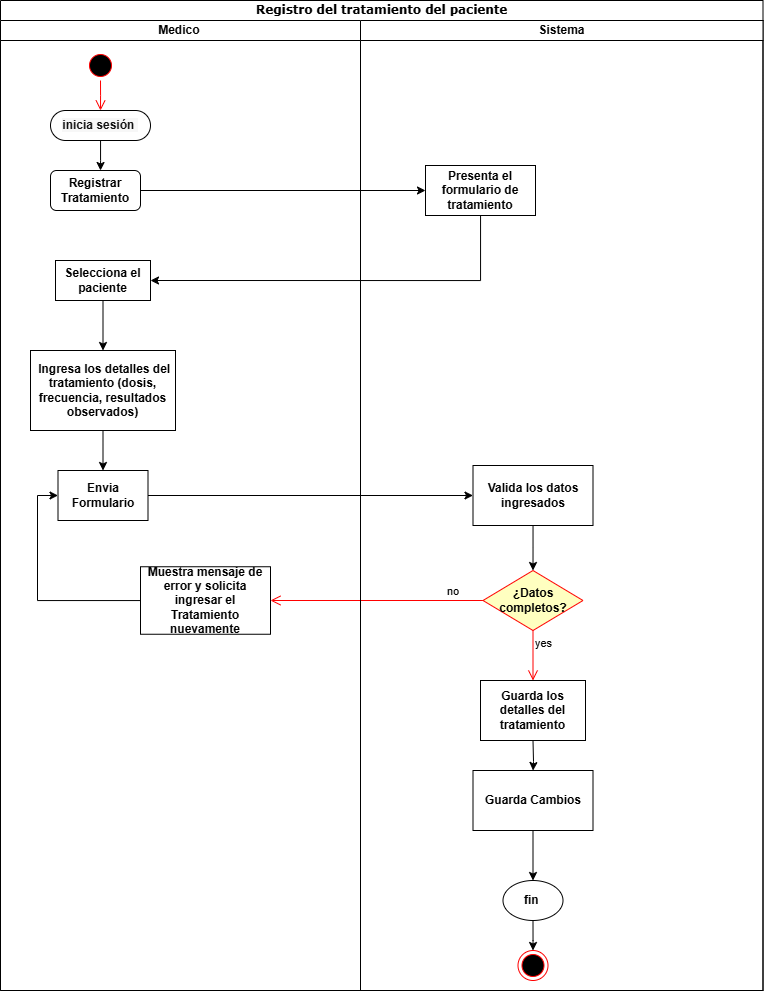

The diagram above was exported from draw.io. Its source (the exported page's mxGraphModel, read from the mxfile embedded in the PNG):
<mxGraphModel dx="613" dy="671" grid="1" gridSize="10" guides="1" tooltips="1" connect="1" arrows="1" fold="1" page="1" pageScale="1" pageWidth="850" pageHeight="1100" background="none" math="0" shadow="0">
  <root>
    <mxCell id="H--uQdwtmrMRxxv45_nn-0" />
    <mxCell id="H--uQdwtmrMRxxv45_nn-1" parent="H--uQdwtmrMRxxv45_nn-0" />
    <mxCell id="H--uQdwtmrMRxxv45_nn-2" value="Registro del tratamiento del paciente" style="swimlane;html=1;childLayout=stackLayout;startSize=20;rounded=0;shadow=0;comic=0;labelBackgroundColor=none;strokeWidth=1;fontFamily=Verdana;fontSize=12;align=center;" parent="H--uQdwtmrMRxxv45_nn-1" vertex="1">
      <mxGeometry x="120" y="50" width="762.5" height="990" as="geometry" />
    </mxCell>
    <mxCell id="euGcifxokYZkXpAtM7BH-1" style="edgeStyle=orthogonalEdgeStyle;rounded=0;orthogonalLoop=1;jettySize=auto;html=1;" parent="H--uQdwtmrMRxxv45_nn-2" source="H--uQdwtmrMRxxv45_nn-11" target="H--uQdwtmrMRxxv45_nn-21" edge="1">
      <mxGeometry relative="1" as="geometry" />
    </mxCell>
    <mxCell id="euGcifxokYZkXpAtM7BH-2" style="edgeStyle=orthogonalEdgeStyle;rounded=0;orthogonalLoop=1;jettySize=auto;html=1;entryX=1;entryY=0.5;entryDx=0;entryDy=0;" parent="H--uQdwtmrMRxxv45_nn-2" source="H--uQdwtmrMRxxv45_nn-21" target="H--uQdwtmrMRxxv45_nn-12" edge="1">
      <mxGeometry relative="1" as="geometry">
        <Array as="points">
          <mxPoint x="480" y="280" />
        </Array>
      </mxGeometry>
    </mxCell>
    <mxCell id="PSr17dvCXPnZ3eCO4Tq6-1" style="edgeStyle=orthogonalEdgeStyle;rounded=0;orthogonalLoop=1;jettySize=auto;html=1;" parent="H--uQdwtmrMRxxv45_nn-2" source="H--uQdwtmrMRxxv45_nn-14" target="H--uQdwtmrMRxxv45_nn-28" edge="1">
      <mxGeometry relative="1" as="geometry" />
    </mxCell>
    <mxCell id="o5XhE214u13PNeGl7ErP-6" value="no" style="edgeStyle=orthogonalEdgeStyle;html=1;align=left;verticalAlign=bottom;endArrow=open;endSize=8;strokeColor=#ff0000;rounded=0;entryX=1;entryY=0.5;entryDx=0;entryDy=0;" edge="1" source="o5XhE214u13PNeGl7ErP-5" parent="H--uQdwtmrMRxxv45_nn-2" target="H--uQdwtmrMRxxv45_nn-15">
      <mxGeometry x="-0.6471" relative="1" as="geometry">
        <mxPoint x="630" y="600" as="targetPoint" />
        <mxPoint as="offset" />
      </mxGeometry>
    </mxCell>
    <mxCell id="H--uQdwtmrMRxxv45_nn-5" value="Medico&amp;nbsp;" style="swimlane;html=1;startSize=20;" parent="H--uQdwtmrMRxxv45_nn-2" vertex="1">
      <mxGeometry y="20" width="360" height="970" as="geometry" />
    </mxCell>
    <mxCell id="H--uQdwtmrMRxxv45_nn-7" style="edgeStyle=orthogonalEdgeStyle;rounded=0;orthogonalLoop=1;jettySize=auto;html=1;" parent="H--uQdwtmrMRxxv45_nn-5" source="H--uQdwtmrMRxxv45_nn-8" edge="1">
      <mxGeometry relative="1" as="geometry">
        <mxPoint x="100" y="150" as="targetPoint" />
      </mxGeometry>
    </mxCell>
    <mxCell id="H--uQdwtmrMRxxv45_nn-8" value="&lt;div style=&quot;text-align: start;&quot;&gt;&lt;font face=&quot;Helvetica&quot; style=&quot;font-size: 12px;&quot; color=&quot;#111111&quot;&gt;&lt;span style=&quot;white-space-collapse: preserve; background-color: rgb(247, 247, 247);&quot;&gt;&lt;b style=&quot;&quot;&gt;inicia sesión &lt;/b&gt;&lt;/span&gt;&lt;/font&gt;&lt;/div&gt;" style="rounded=1;whiteSpace=wrap;html=1;shadow=0;comic=0;labelBackgroundColor=none;strokeWidth=1;fontFamily=Verdana;fontSize=12;align=center;arcSize=50;" parent="H--uQdwtmrMRxxv45_nn-5" vertex="1">
      <mxGeometry x="50" y="90" width="100" height="30" as="geometry" />
    </mxCell>
    <mxCell id="H--uQdwtmrMRxxv45_nn-11" value="&lt;b&gt;Registrar Tratamiento&lt;/b&gt;" style="rounded=1;whiteSpace=wrap;html=1;" parent="H--uQdwtmrMRxxv45_nn-5" vertex="1">
      <mxGeometry x="50" y="150" width="90" height="40" as="geometry" />
    </mxCell>
    <mxCell id="PSr17dvCXPnZ3eCO4Tq6-0" style="edgeStyle=orthogonalEdgeStyle;rounded=0;orthogonalLoop=1;jettySize=auto;html=1;entryX=0.5;entryY=0;entryDx=0;entryDy=0;" parent="H--uQdwtmrMRxxv45_nn-5" source="H--uQdwtmrMRxxv45_nn-13" target="H--uQdwtmrMRxxv45_nn-14" edge="1">
      <mxGeometry relative="1" as="geometry" />
    </mxCell>
    <mxCell id="H--uQdwtmrMRxxv45_nn-13" value="&lt;b&gt;&lt;font face=&quot;Helvetica&quot;&gt;&amp;nbsp;Ingresa los detalles del tratamiento (dosis, frecuencia, resultados observados)&lt;/font&gt;&lt;/b&gt;" style="whiteSpace=wrap;html=1;fontFamily=Verdana;rounded=0;shadow=0;comic=0;labelBackgroundColor=none;strokeWidth=1;arcSize=50;" parent="H--uQdwtmrMRxxv45_nn-5" vertex="1">
      <mxGeometry x="30" y="330" width="145" height="80" as="geometry" />
    </mxCell>
    <mxCell id="H--uQdwtmrMRxxv45_nn-14" value="&lt;b&gt;&lt;font face=&quot;Helvetica&quot;&gt;Envia Formulario&lt;/font&gt;&lt;/b&gt;" style="html=1;whiteSpace=wrap;" parent="H--uQdwtmrMRxxv45_nn-5" vertex="1">
      <mxGeometry x="57.5" y="450" width="90" height="50" as="geometry" />
    </mxCell>
    <mxCell id="o5XhE214u13PNeGl7ErP-8" style="edgeStyle=orthogonalEdgeStyle;rounded=0;orthogonalLoop=1;jettySize=auto;html=1;entryX=0;entryY=0.5;entryDx=0;entryDy=0;" edge="1" parent="H--uQdwtmrMRxxv45_nn-5" source="H--uQdwtmrMRxxv45_nn-15" target="H--uQdwtmrMRxxv45_nn-14">
      <mxGeometry relative="1" as="geometry">
        <Array as="points">
          <mxPoint x="37" y="580" />
          <mxPoint x="37" y="475" />
        </Array>
      </mxGeometry>
    </mxCell>
    <mxCell id="H--uQdwtmrMRxxv45_nn-15" value="&lt;b&gt;Muestra mensaje de error y solicita ingresar el Tratamiento nuevamente&lt;/b&gt;" style="html=1;whiteSpace=wrap;" parent="H--uQdwtmrMRxxv45_nn-5" vertex="1">
      <mxGeometry x="140" y="546.25" width="130" height="67.5" as="geometry" />
    </mxCell>
    <mxCell id="euGcifxokYZkXpAtM7BH-3" style="edgeStyle=orthogonalEdgeStyle;rounded=0;orthogonalLoop=1;jettySize=auto;html=1;entryX=0.5;entryY=0;entryDx=0;entryDy=0;" parent="H--uQdwtmrMRxxv45_nn-5" source="H--uQdwtmrMRxxv45_nn-12" target="H--uQdwtmrMRxxv45_nn-13" edge="1">
      <mxGeometry relative="1" as="geometry" />
    </mxCell>
    <mxCell id="H--uQdwtmrMRxxv45_nn-12" value="&lt;b&gt;&lt;font face=&quot;Helvetica&quot;&gt;Selecciona el paciente&lt;/font&gt;&lt;/b&gt;" style="whiteSpace=wrap;html=1;fontFamily=Verdana;rounded=0;shadow=0;comic=0;labelBackgroundColor=none;strokeWidth=1;arcSize=50;" parent="H--uQdwtmrMRxxv45_nn-5" vertex="1">
      <mxGeometry x="55" y="240" width="95" height="40" as="geometry" />
    </mxCell>
    <mxCell id="o5XhE214u13PNeGl7ErP-0" value="" style="ellipse;html=1;shape=startState;fillColor=#000000;strokeColor=#ff0000;" vertex="1" parent="H--uQdwtmrMRxxv45_nn-5">
      <mxGeometry x="85" y="30" width="30" height="30" as="geometry" />
    </mxCell>
    <mxCell id="o5XhE214u13PNeGl7ErP-1" value="" style="edgeStyle=orthogonalEdgeStyle;html=1;verticalAlign=bottom;endArrow=open;endSize=8;strokeColor=#ff0000;rounded=0;" edge="1" source="o5XhE214u13PNeGl7ErP-0" parent="H--uQdwtmrMRxxv45_nn-5">
      <mxGeometry relative="1" as="geometry">
        <mxPoint x="100" y="90" as="targetPoint" />
      </mxGeometry>
    </mxCell>
    <mxCell id="H--uQdwtmrMRxxv45_nn-20" value="Sistema" style="swimlane;html=1;startSize=20;" parent="H--uQdwtmrMRxxv45_nn-2" vertex="1">
      <mxGeometry x="360" y="20" width="402.5" height="970" as="geometry" />
    </mxCell>
    <mxCell id="H--uQdwtmrMRxxv45_nn-21" value="&lt;b&gt;&lt;font face=&quot;Helvetica&quot;&gt;Presenta el formulario de tratamiento&lt;/font&gt;&lt;/b&gt;" style="rounded=0;whiteSpace=wrap;html=1;shadow=0;comic=0;labelBackgroundColor=none;strokeWidth=1;fontFamily=Verdana;fontSize=12;align=center;arcSize=50;" parent="H--uQdwtmrMRxxv45_nn-20" vertex="1">
      <mxGeometry x="65" y="145" width="110" height="50" as="geometry" />
    </mxCell>
    <mxCell id="H--uQdwtmrMRxxv45_nn-27" value="" style="edgeStyle=orthogonalEdgeStyle;rounded=0;orthogonalLoop=1;jettySize=auto;html=1;" parent="H--uQdwtmrMRxxv45_nn-20" source="H--uQdwtmrMRxxv45_nn-28" edge="1">
      <mxGeometry relative="1" as="geometry">
        <mxPoint x="172.5" y="550" as="targetPoint" />
      </mxGeometry>
    </mxCell>
    <mxCell id="H--uQdwtmrMRxxv45_nn-28" value="&lt;b&gt;&lt;font face=&quot;Helvetica&quot;&gt;Valida los datos ingresados&lt;/font&gt;&lt;/b&gt;" style="whiteSpace=wrap;html=1;fontFamily=Verdana;rounded=0;shadow=0;comic=0;labelBackgroundColor=none;strokeWidth=1;arcSize=50;" parent="H--uQdwtmrMRxxv45_nn-20" vertex="1">
      <mxGeometry x="112.5" y="445" width="120" height="60" as="geometry" />
    </mxCell>
    <mxCell id="H--uQdwtmrMRxxv45_nn-33" value="&lt;b&gt;&lt;font face=&quot;Helvetica&quot;&gt;Guarda los detalles del tratamiento&lt;/font&gt;&lt;/b&gt;" style="whiteSpace=wrap;html=1;fontFamily=Verdana;rounded=0;shadow=0;comic=0;labelBackgroundColor=none;strokeWidth=1;arcSize=50;" parent="H--uQdwtmrMRxxv45_nn-20" vertex="1">
      <mxGeometry x="120" y="660" width="105" height="60" as="geometry" />
    </mxCell>
    <mxCell id="H--uQdwtmrMRxxv45_nn-36" value="" style="edgeStyle=orthogonalEdgeStyle;rounded=0;orthogonalLoop=1;jettySize=auto;html=1;" parent="H--uQdwtmrMRxxv45_nn-20" target="H--uQdwtmrMRxxv45_nn-39" edge="1">
      <mxGeometry relative="1" as="geometry">
        <mxPoint x="172.5" y="720" as="sourcePoint" />
      </mxGeometry>
    </mxCell>
    <mxCell id="H--uQdwtmrMRxxv45_nn-38" style="edgeStyle=orthogonalEdgeStyle;rounded=0;orthogonalLoop=1;jettySize=auto;html=1;entryX=0.5;entryY=0;entryDx=0;entryDy=0;" parent="H--uQdwtmrMRxxv45_nn-20" source="H--uQdwtmrMRxxv45_nn-39" target="H--uQdwtmrMRxxv45_nn-41" edge="1">
      <mxGeometry relative="1" as="geometry" />
    </mxCell>
    <mxCell id="H--uQdwtmrMRxxv45_nn-39" value="&lt;b&gt;&lt;font face=&quot;Helvetica&quot;&gt;Guarda Cambios&lt;/font&gt;&lt;/b&gt;" style="whiteSpace=wrap;html=1;" parent="H--uQdwtmrMRxxv45_nn-20" vertex="1">
      <mxGeometry x="112.5" y="750" width="120" height="60" as="geometry" />
    </mxCell>
    <mxCell id="H--uQdwtmrMRxxv45_nn-40" style="edgeStyle=orthogonalEdgeStyle;rounded=0;orthogonalLoop=1;jettySize=auto;html=1;entryX=0.5;entryY=0;entryDx=0;entryDy=0;" parent="H--uQdwtmrMRxxv45_nn-20" source="H--uQdwtmrMRxxv45_nn-41" edge="1">
      <mxGeometry relative="1" as="geometry">
        <mxPoint x="172.5" y="930" as="targetPoint" />
      </mxGeometry>
    </mxCell>
    <mxCell id="H--uQdwtmrMRxxv45_nn-41" value="&lt;b&gt;fin&amp;nbsp;&lt;/b&gt;" style="ellipse;whiteSpace=wrap;html=1;rounded=1;" parent="H--uQdwtmrMRxxv45_nn-20" vertex="1">
      <mxGeometry x="142.5" y="860" width="60" height="40" as="geometry" />
    </mxCell>
    <mxCell id="H--uQdwtmrMRxxv45_nn-42" value="" style="ellipse;html=1;shape=endState;fillColor=#000000;strokeColor=#ff0000;" parent="H--uQdwtmrMRxxv45_nn-20" vertex="1">
      <mxGeometry x="157.5" y="930" width="30" height="30" as="geometry" />
    </mxCell>
    <mxCell id="o5XhE214u13PNeGl7ErP-5" value="&lt;b&gt;¿Datos completos?&lt;/b&gt;" style="rhombus;whiteSpace=wrap;html=1;fontColor=#000000;fillColor=#ffffc0;strokeColor=#ff0000;" vertex="1" parent="H--uQdwtmrMRxxv45_nn-20">
      <mxGeometry x="122.5" y="550" width="100" height="60" as="geometry" />
    </mxCell>
    <mxCell id="o5XhE214u13PNeGl7ErP-7" value="yes" style="edgeStyle=orthogonalEdgeStyle;html=1;align=left;verticalAlign=top;endArrow=open;endSize=8;strokeColor=#ff0000;rounded=0;" edge="1" source="o5XhE214u13PNeGl7ErP-5" parent="H--uQdwtmrMRxxv45_nn-20" target="H--uQdwtmrMRxxv45_nn-33">
      <mxGeometry x="-1" relative="1" as="geometry">
        <mxPoint x="130" y="660" as="targetPoint" />
      </mxGeometry>
    </mxCell>
  </root>
</mxGraphModel>